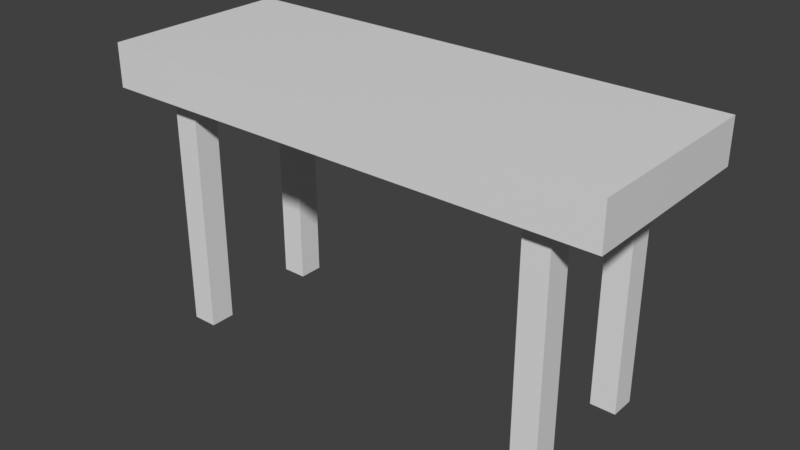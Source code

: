 # Source: Table.blend  (saved by Blender 3.6.11; exported with 4.5.12 LTS)
import bpy
from mathutils import Matrix  # noqa: F401  (used for matrix-valued properties, if any)

bpy.ops.wm.read_factory_settings(use_empty=True)
scene = bpy.context.scene
scene.name = 'Scene'

# ---- collections
col_collection = bpy.data.collections.new('Collection'); scene.collection.children.link(col_collection)

# ---- materials (node trees are filled in below, after node groups)
mat_material = bpy.data.materials.new('Material')
mat_material.alpha_threshold = 0.0
mat_material.use_transparent_shadow = False
mat_material.roughness = 0.5
mat_material.line_color = (0.0, 0.0, 0.0, 1.0)

# ---- material node trees
mat_material.use_nodes = True; mat_material.node_tree.nodes.clear()
_N = mat_material.node_tree.nodes; _L = mat_material.node_tree.links
n0 = _N.new('ShaderNodeOutputMaterial'); n0.name = 'Material Output'; n0.location = (200, 100)
n1 = _N.new('ShaderNodeBsdfPrincipled'); n1.name = 'Principled BSDF'; n1.location = (-200, 100)
n1.inputs[3].default_value = 1.45
n1.inputs[27].default_value = (0.0, 0.0, 0.0, 1.0)
_L.new(n1.outputs[0], n0.inputs[0])
n0.is_active_output = True

# ---- world
world_world = bpy.data.worlds.new('World'); scene.world = world_world
world_world.use_nodes = True; world_world.node_tree.nodes.clear()
_N = world_world.node_tree.nodes; _L = world_world.node_tree.links
n0 = _N.new('ShaderNodeOutputWorld'); n0.name = 'World Output'; n0.location = (200, 100)
n1 = _N.new('ShaderNodeBackground'); n1.name = 'Background'; n1.location = (-200, 100)
n1.inputs[0].default_value = (0.05088, 0.05088, 0.05088, 1.0)
_L.new(n1.outputs[0], n0.inputs[0])
n0.is_active_output = True
world_world.color = (0.05088, 0.05088, 0.05088)
world_world.use_sun_shadow = False
world_world.sun_shadow_jitter_overblur = 0.0

# ---- meshes
me_table = bpy.data.meshes.new('Table')
me_table.from_pydata([(2.0, 0.75, 1.3), (1.4, 0.4, 0.0), (2.0, 0.75, 1.1), (1.4, 0.4, 1.1), (2.0, -0.75, 1.3), (1.4, 0.6, 0.0), (2.0, -0.75, 1.1), (1.4, 0.6, 1.1), (-2.0, 0.75, 1.3), (1.6, 0.4, 0.0), (-2.0, 0.75, 1.1), (1.6, 0.4, 1.1), (-2.0, -0.75, 1.3), (1.6, 0.6, 0.0), (-2.0, -0.75, 1.1), (1.6, 0.6, 1.1), (-1.6, -0.6, 0.0), (-1.6, -0.6, 1.1), (-1.6, -0.4, 0.0), (-1.6, -0.4, 1.1), (-1.4, -0.6, 0.0), (-1.4, -0.6, 1.1), (-1.4, -0.4, 0.0), (-1.4, -0.4, 1.1), (1.4, -0.6, 0.0), (1.4, -0.6, 1.1), (1.4, -0.4, 0.0), (1.4, -0.4, 1.1), (1.6, -0.6, 0.0), (1.6, -0.6, 1.1), (1.6, -0.4, 0.0), (1.6, -0.4, 1.1), (-1.6, 0.4, 0.0), (-1.6, 0.4, 1.1), (-1.6, 0.6, 0.0), (-1.6, 0.6, 1.1), (-1.4, 0.4, 0.0), (-1.4, 0.4, 1.1), (-1.4, 0.6, 0.0), (-1.4, 0.6, 1.1)], [], [(0, 8, 12, 4), (6, 4, 12, 14), (14, 12, 8, 10), (2, 6, 29, 31, 27, 3, 11, 15), (6, 14, 17, 21, 23, 37, 39, 35, 10, 2, 15, 7, 3, 27, 25, 29), (14, 10, 35, 33, 37, 23, 19, 17), (2, 0, 4, 6), (10, 8, 0, 2), (1, 3, 7, 5), (5, 7, 15, 13), (13, 15, 11, 9), (9, 11, 3, 1), (5, 13, 9, 1), (16, 17, 19, 18), (18, 19, 23, 22), (22, 23, 21, 20), (20, 21, 17, 16), (18, 22, 20, 16), (24, 25, 27, 26), (26, 27, 31, 30), (30, 31, 29, 28), (25, 24, 28, 29), (26, 30, 28, 24), (32, 33, 35, 34), (34, 35, 39, 38), (37, 36, 38, 39), (36, 37, 33, 32), (34, 38, 36, 32)])
_uv = me_table.uv_layers.new(name='UVMap')
_uv.uv.foreach_set('vector', [0.4485, 4.703e-09, 0.6303, 1.265e-08, 0.6303, 0.1818, 0.4485, 0.1818, 0.2667, 0.3636, 0.2667, 0.1818, 0.4485, 0.1818, 0.4485, 0.3636, 0.4485, 0.3636, 0.4485, 0.1818, 0.6303, 0.1818, 0.6303, 0.3636, 0.4485, 0.5455, 0.4485, 0.3636, 0.4667, 0.3818, 0.4667, 0.4061, 0.4758, 0.4061, 0.4758, 0.503, 0.4667, 0.503, 0.4667, 0.5273, 0.4485, 0.3636, 0.6303, 0.3636, 0.6121, 0.3818, 0.603, 0.3818, 0.603, 0.4061, 0.603, 0.503, 0.603, 0.5273, 0.6121, 0.5273, 0.6303, 0.5455, 0.4485, 0.5455, 0.4667, 0.5273, 0.4758, 0.5273, 0.4758, 0.503, 0.4758, 0.4061, 0.4758, 0.3818, 0.4667, 0.3818, 0.6303, 0.3636, 0.6303, 0.5455, 0.6121, 0.5273, 0.6121, 0.503, 0.603, 0.503, 0.603, 0.4061, 0.6121, 0.4061, 0.6121, 0.3818, 0.2667, 0.3636, 0.4485, 0.3636, 0.4485, 0.5455, 0.2667, 0.5455, 0.4485, 0.1818, 0.2667, 0.1818, 0.2667, 1.815e-08, 0.4485, 1.02e-08, 0.0, 1.0, 0.0, 0.0, 0.02424, 0.0, 0.02424, 1.0, 0.1939, 1.0, 0.1939, 0.0, 0.203, 0.0, 0.203, 1.0, 0.02424, 1.0, 0.02424, 0.0, 0.04848, 0.0, 0.04848, 1.0, 0.203, 1.0, 0.203, 0.0, 0.2121, 0.0, 0.2121, 1.0, 0.2848, 0.5697, 0.2758, 0.5697, 0.2758, 0.5455, 0.2848, 0.5455, 0.04848, 1.0, 0.04848, 0.0, 0.07273, 0.0, 0.07273, 1.0, 0.2121, 1.0, 0.2121, 0.0, 0.2212, 0.0, 0.2212, 1.0, 0.07273, 1.0, 0.07273, 0.0, 0.09697, 0.0, 0.09697, 1.0, 0.2212, 1.0, 0.2212, 0.0, 0.2303, 0.0, 0.2303, 1.0, 0.2758, 0.5697, 0.2667, 0.5697, 0.2667, 0.5455, 0.2758, 0.5455, 0.09697, 1.0, 0.09697, 0.0, 0.1212, 0.0, 0.1212, 1.0, 0.2303, 1.0, 0.2303, 0.0, 0.2394, 0.0, 0.2394, 1.0, 0.1212, 1.0, 0.1212, 0.0, 0.1455, 0.0, 0.1455, 1.0, 0.2485, 0.0, 0.2485, 1.0, 0.2394, 1.0, 0.2394, 0.0, 0.2939, 0.5697, 0.2848, 0.5697, 0.2848, 0.5455, 0.2939, 0.5455, 0.1455, 1.0, 0.1455, 0.0, 0.1697, 0.0, 0.1697, 1.0, 0.2485, 1.0, 0.2485, 0.0, 0.2576, 0.0, 0.2576, 1.0, 0.1939, 0.0, 0.1939, 1.0, 0.1697, 1.0, 0.1697, 0.0, 0.2576, 1.0, 0.2576, 0.0, 0.2667, 0.0, 0.2667, 1.0, 0.303, 0.5697, 0.2939, 0.5697, 0.2939, 0.5455, 0.303, 0.5455])
_uv.active_render = True
_uv = me_table.uv_layers.new(name='UV贴图')
_uv.uv.foreach_set('vector', [0.0, 0.0, 0.0, 0.0, 0.0, 0.0, 0.0, 0.0, 0.0, 0.0, 0.0, 0.0, 0.0, 0.0, 0.0, 0.0, 0.0, 0.0, 0.0, 0.0, 0.0, 0.0, 0.0, 0.0, 0.0, 0.0, 0.0, 0.0, 0.0, 0.0, 0.0, 0.0, 0.0, 0.0, 0.0, 0.0, 0.0, 0.0, 0.0, 0.0, 0.0, 0.0, 0.0, 0.0, 0.0, 0.0, 0.0, 0.0, 0.0, 0.0, 0.0, 0.0, 0.0, 0.0, 0.0, 0.0, 0.0, 0.0, 0.0, 0.0, 0.0, 0.0, 0.0, 0.0, 0.0, 0.0, 0.0, 0.0, 0.0, 0.0, 0.0, 0.0, 0.0, 0.0, 0.0, 0.0, 0.0, 0.0, 0.0, 0.0, 0.0, 0.0, 0.0, 0.0, 0.0, 0.0, 0.0, 0.0, 0.0, 0.0, 0.0, 0.0, 0.0, 0.0, 0.0, 0.0, 0.0, 0.0, 0.0, 0.0, 0.0, 0.0, 0.0, 0.0, 0.375, 0.0, 0.625, 0.0, 0.625, 0.25, 0.375, 0.25, 0.375, 0.25, 0.625, 0.25, 0.625, 0.5, 0.375, 0.5, 0.375, 0.5, 0.625, 0.5, 0.625, 0.75, 0.375, 0.75, 0.375, 0.75, 0.625, 0.75, 0.625, 1.0, 0.375, 1.0, 0.125, 0.5, 0.375, 0.5, 0.375, 0.75, 0.125, 0.75, 0.375, 0.0, 0.625, 0.0, 0.625, 0.25, 0.375, 0.25, 0.375, 0.25, 0.625, 0.25, 0.625, 0.5, 0.375, 0.5, 0.375, 0.5, 0.625, 0.5, 0.625, 0.75, 0.375, 0.75, 0.375, 0.75, 0.625, 0.75, 0.625, 1.0, 0.375, 1.0, 0.125, 0.5, 0.375, 0.5, 0.375, 0.75, 0.125, 0.75, 0.375, 0.0, 0.625, 0.0, 0.625, 0.25, 0.375, 0.25, 0.375, 0.25, 0.625, 0.25, 0.625, 0.5, 0.375, 0.5, 0.375, 0.5, 0.625, 0.5, 0.625, 0.75, 0.375, 0.75, 0.625, 1.0, 0.375, 1.0, 0.375, 0.75, 0.625, 0.75, 0.125, 0.5, 0.375, 0.5, 0.375, 0.75, 0.125, 0.75, 0.375, 0.0, 0.625, 0.0, 0.625, 0.25, 0.375, 0.25, 0.375, 0.25, 0.625, 0.25, 0.625, 0.5, 0.375, 0.5, 0.625, 0.75, 0.375, 0.75, 0.375, 0.5, 0.625, 0.5, 0.375, 0.75, 0.625, 0.75, 0.625, 1.0, 0.375, 1.0, 0.125, 0.5, 0.375, 0.5, 0.375, 0.75, 0.125, 0.75])
me_table.materials.append(mat_material)
me_table.use_mirror_vertex_groups = False
me_table.update()

# ---- objects
ob_table = bpy.data.objects.new('Table', me_table)

# ---- transforms, parenting, visibility, modifiers, constraints
ob_table.location = (0.0, 0.0, 0.0)
ob_table.scale = (0.5, 0.5, 0.85)
ob_table.lock_rotations_4d = False
ob_table.empty_display_type = 'ARROWS'
ob_table.lineart.crease_threshold = 0.0

# ---- collection membership
col_collection.objects.link(ob_table)

# ---- scene / render settings (as saved in the file)
scene.frame_start = 1; scene.frame_end = 250; scene.frame_set(1)
scene.render.engine = 'BLENDER_EEVEE_NEXT'
scene.cycles.sampling_pattern = 'TABULATED_SOBOL'
scene.view_settings.view_transform = 'Standard'
bpy.context.view_layer.update()

# ---- added for rendering (the .blend has no active camera and no usable light): camera, sun
cam_auto = bpy.data.cameras.new('AutoCamera')
cam_auto.lens = 50.0
cam_auto.sensor_width = 36.0
cam_auto.clip_end = 1000.0
ob_auto_camera = bpy.data.objects.new('AutoCamera', cam_auto)
scene.collection.objects.link(ob_auto_camera)
ob_auto_camera.location = (2.22507, -2.67008, 2.33256)
ob_auto_camera.rotation_euler = (1.09748, -7.21219e-08, 0.694738)
scene.camera = ob_auto_camera
light_auto_sun = bpy.data.lights.new('AutoSun', 'SUN')
light_auto_sun.energy = 3.0
light_auto_sun.angle = 0.0523599
ob_auto_sun = bpy.data.objects.new('AutoSun', light_auto_sun)
scene.collection.objects.link(ob_auto_sun)
ob_auto_sun.rotation_euler = (0.872665, 0.174533, 0.523599)
bpy.context.view_layer.update()
